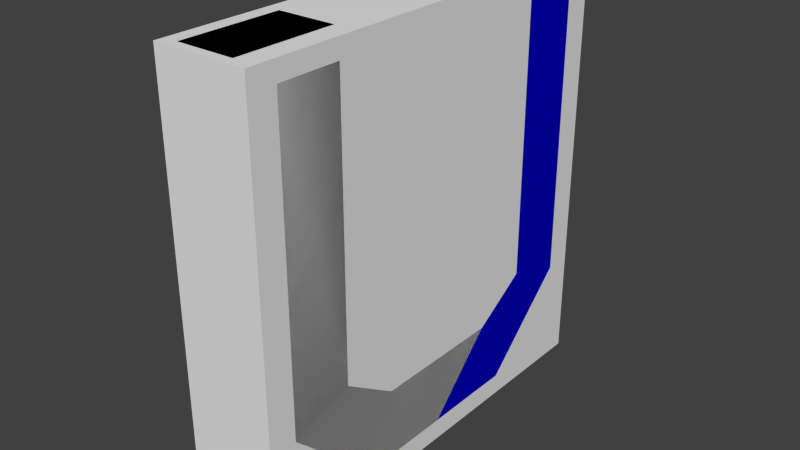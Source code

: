 # Source: letter_U.blend  (saved by Blender 2.73.0; exported with 4.5.12 LTS)
import bpy
from mathutils import Matrix  # noqa: F401  (used for matrix-valued properties, if any)

bpy.ops.wm.read_factory_settings(use_empty=True)
scene = bpy.context.scene
scene.name = 'Scene'

# ---- collections
col_collection_1 = bpy.data.collections.new('Collection 1'); scene.collection.children.link(col_collection_1)

# ---- materials (node trees are filled in below, after node groups)
mat_material_001 = bpy.data.materials.new('Material.001')
mat_material_001.alpha_threshold = 0.0
mat_material_001.roughness = 0.5
mat_material = bpy.data.materials.new('Material')
mat_material.alpha_threshold = 0.0
mat_material.roughness = 0.5

# ---- material node trees
mat_material_001.use_nodes = True; mat_material_001.node_tree.nodes.clear()
_N = mat_material_001.node_tree.nodes; _L = mat_material_001.node_tree.links
n0 = _N.new('ShaderNodeOutputMaterial'); n0.name = 'Material Output'; n0.location = (300, 300)
n1 = _N.new('ShaderNodeBsdfDiffuse'); n1.name = 'Diffuse BSDF'; n1.location = (10, 300)
n1.inputs[0].default_value = (0.0, 0.0002998, 0.8, 1.0)
_L.new(n1.outputs[0], n0.inputs[0])
n0.is_active_output = True
mat_material.use_nodes = True; mat_material.node_tree.nodes.clear()
_N = mat_material.node_tree.nodes; _L = mat_material.node_tree.links
n0 = _N.new('ShaderNodeOutputMaterial'); n0.name = 'Material Output'; n0.location = (300, 300)
n1 = _N.new('ShaderNodeBsdfDiffuse'); n1.name = 'Diffuse BSDF'; n1.location = (10, 300)
n1.inputs[0].default_value = (0.001741, 0.8, 0.0, 1.0)
_L.new(n1.outputs[0], n0.inputs[0])
n0.is_active_output = True

# ---- world
world_world = bpy.data.worlds.new('World'); scene.world = world_world
world_world.color = (0.05088, 0.05088, 0.05088)
world_world.use_sun_shadow = False
world_world.sun_shadow_jitter_overblur = 0.0
world_world.cycles.sampling_method = 'MANUAL'
world_world.cycles.sample_map_resolution = 256

# ---- meshes
me_plane_001 = bpy.data.meshes.new('Plane.001')
me_plane_001.from_pydata([(-0.3, -2.605, 2.743), (-0.3, 2.605, 2.743), (-0.3, -1.724, 2.743), (-0.3, 1.724, 2.743), (-0.3, 1.334, -2.704), (-0.3, -1.334, -2.704), (-0.3, -2.605, -1.499), (-0.3, 2.605, -1.499), (-0.3, -1.724, -1.217), (-0.3, 1.724, -1.217), (-0.3, 0.9476, -1.72), (-0.3, -0.9476, -1.72), (-3.576e-07, -2.605, 2.743), (1.192e-07, 2.605, 2.743), (-2.384e-07, -1.724, 2.743), (0.0, 1.724, 2.743), (1.192e-07, 1.334, -2.704), (-1.192e-07, -1.334, -2.704), (-2.384e-07, -2.605, -1.499), (1.192e-07, 2.605, -1.499), (-1.192e-07, -1.724, -1.217), (0.0, 1.724, -1.217), (0.0, 0.9476, -1.72), (-1.192e-07, -0.9476, -1.72)], [], [(10, 11, 23, 22), (6, 5, 17, 18), (4, 7, 19, 16), (11, 8, 20, 23), (9, 10, 22, 21), (15, 21, 19, 13), (23, 20, 18, 17), (22, 23, 17, 16), (21, 22, 16, 19), (20, 14, 12, 18), (3, 9, 21, 15), (8, 2, 14, 20), (7, 1, 13, 19), (5, 4, 16, 17), (2, 0, 12, 14), (1, 3, 15, 13), (0, 6, 18, 12)])
_uv = me_plane_001.uv_layers.new(name='UVMap')
_uv.uv.foreach_set('vector', [0.9313, 0.2811, 0.595, 0.2811, 0.595, 0.2279, 0.9313, 0.2279, 0.5264, 0.872, 0.5264, 0.5613, 0.5797, 0.5613, 0.5797, 0.872, 0.5264, 0.2815, 0.8372, 0.2815, 0.8372, 0.3348, 0.5264, 0.3348, 0.8058, 0.6412, 0.7759, 0.8028, 0.7236, 0.7931, 0.7535, 0.6316, 0.7679, 0.531, 0.6064, 0.5609, 0.5967, 0.5086, 0.7582, 0.4786, 0.05343, 0.7531, 0.05343, 0.05032, 0.2097, 0.0001874, 0.2097, 0.7531, 0.7535, 0.6316, 0.7236, 0.7931, 0.5797, 0.872, 0.5797, 0.5613, 0.9313, 0.2279, 0.595, 0.2279, 0.5264, 0.05342, 0.9998, 0.05343, 0.7582, 0.4786, 0.5967, 0.5086, 0.5264, 0.3348, 0.8372, 0.3348, 0.4728, 0.05032, 0.4728, 0.7531, 0.3166, 0.7531, 0.3166, 0.0001874, 0.000188, 0.7531, 0.0001874, 0.05032, 0.05343, 0.05032, 0.05343, 0.7531, 0.5261, 0.05032, 0.5261, 0.7531, 0.4728, 0.7531, 0.4728, 0.05032, 0.2629, 0.0001874, 0.2629, 0.7531, 0.2097, 0.7531, 0.2097, 0.0001874, 0.5264, 0.0001876, 0.9998, 0.0001874, 0.9998, 0.05343, 0.5264, 0.05342, 0.4728, 0.8063, 0.3166, 0.8063, 0.3166, 0.7531, 0.4728, 0.7531, 0.2097, 0.8063, 0.05343, 0.8063, 0.05343, 0.7531, 0.2097, 0.7531, 0.2633, 0.7531, 0.2633, 0.0001875, 0.3166, 0.0001874, 0.3166, 0.7531])
me_plane_001.materials.append(mat_material_001)
me_plane_001.use_remesh_preserve_volume = False
me_plane_001.use_remesh_preserve_attributes = False
me_plane_001.use_mirror_vertex_groups = False
me_plane_001.update()
me_plane = bpy.data.meshes.new('Plane')
me_plane.from_pydata([(-1.3, -2.644, 2.857), (-1.3, 2.644, 2.857), (-1.3, -1.583, 2.857), (-1.3, 1.583, 2.857), (-1.3, 1.391, -2.882), (-1.3, -1.391, -2.882), (-1.3, -2.687, -1.654), (-1.3, 2.687, -1.654), (-1.3, -1.594, -1.109), (-1.3, 1.594, -1.109), (-1.3, 0.8074, -1.604), (-1.3, -0.8074, -1.604), (-0.3, -2.869, 3.0), (-0.3, 2.869, 3.0), (-0.3, -1.469, 3.0), (-0.3, 1.469, 3.0), (-0.3, 1.469, -3.0), (-0.3, -1.469, -3.0), (-0.3, -2.869, -1.673), (-0.3, 2.869, -1.673), (-0.3, -1.469, -1.089), (-0.3, 1.469, -1.089), (-0.3, 0.8074, -1.501), (-0.3, -0.8074, -1.501), (-0.3, -2.605, 2.743), (-0.3, 2.605, 2.743), (-0.3, -1.724, 2.743), (-0.3, 1.724, 2.743), (-0.3, 1.334, -2.704), (-0.3, -1.334, -2.704), (-0.3, -2.605, -1.499), (-0.3, 2.605, -1.499), (-0.3, -1.724, -1.217), (-0.3, 1.724, -1.217), (-0.3, 0.9476, -1.72), (-0.3, -0.9476, -1.72), (-1.1, -1.469, -1.089), (-1.1, -0.8074, -1.501), (-1.1, 1.469, 3.0), (-1.1, -1.469, -3.0), (-1.1, -2.869, -1.673), (-1.1, 2.869, 3.0), (-1.1, 2.869, -1.673), (-1.1, -2.869, 3.0), (-1.1, -1.469, 3.0), (-1.1, 0.8074, -1.501), (-1.1, 1.469, -1.089), (-1.1, 1.469, -3.0)], [], [(11, 10, 4, 5), (9, 3, 1, 7), (2, 8, 6, 0), (8, 11, 5, 6), (22, 23, 35, 34), (16, 19, 31, 28), (21, 22, 34, 33), (14, 26, 32, 20), (12, 18, 30, 24), (36, 20, 23, 37), (39, 17, 18, 40), (41, 13, 19, 42), (38, 3, 9, 46), (43, 12, 14, 44), (44, 14, 20, 36), (40, 18, 12, 43), (45, 22, 21, 46), (42, 19, 16, 47), (37, 23, 22, 45), (47, 16, 17, 39), (38, 15, 13, 41), (10, 9, 7, 4), (17, 16, 28, 29), (13, 15, 27, 25), (23, 20, 32, 35), (18, 17, 29, 30), (19, 13, 25, 31), (14, 12, 24, 26), (15, 21, 33, 27), (3, 38, 41, 1), (4, 47, 39, 5), (11, 37, 45, 10), (7, 42, 47, 4), (10, 45, 46, 9), (6, 40, 43, 0), (2, 44, 36, 8), (0, 43, 44, 2), (15, 38, 46, 21), (1, 41, 42, 7), (5, 39, 40, 6), (8, 36, 37, 11)])
_uv = me_plane.uv_layers.new(name='UVMap')
_uv.uv.foreach_set('vector', [0.449, 0.5086, 0.6143, 0.5086, 0.6741, 0.6395, 0.3892, 0.6395, 0.2486, 0.05829, 0.2487, 0.4644, 0.1401, 0.4641, 0.1369, 0.002141, 0.8453, 0.2493, 0.4391, 0.2487, 0.3831, 0.1369, 0.8451, 0.1406, 0.05519, 0.7439, 0.1486, 0.7253, 0.1952, 0.8613, 0.0124, 0.8614, 0.6143, 0.4037, 0.449, 0.4037, 0.4346, 0.3812, 0.6287, 0.3812, 0.7514, 0.9734, 0.7514, 0.7759, 0.7829, 0.7833, 0.7829, 0.9626, 0.423, 0.82, 0.4073, 0.8983, 0.3812, 0.8927, 0.4016, 0.8001, 0.8599, 0.3548, 0.8336, 0.3809, 0.4281, 0.3809, 0.4411, 0.3548, 0.8598, 0.02786, 0.3813, 0.02724, 0.3992, 0.0001862, 0.8336, 0.0007448, 0.06046, 0.7202, 0.04431, 0.6399, 0.1226, 0.6242, 0.1387, 0.7045, 0.1977, 0.8863, 0.1977, 0.9683, 0.0001862, 0.9683, 0.0001862, 0.8863, 0.1092, 0.4787, 0.02726, 0.4787, 0.02726, 0.0001862, 0.1092, 0.0001862, 0.2722, 0.4791, 0.2487, 0.4644, 0.2486, 0.05829, 0.2728, 0.06033, 0.8702, 0.1175, 0.9521, 0.1174, 0.9524, 0.2607, 0.8704, 0.2609, 0.8599, 0.2728, 0.8599, 0.3548, 0.4411, 0.3548, 0.4411, 0.2728, 0.3812, 0.1092, 0.3813, 0.02724, 0.8598, 0.02786, 0.8597, 0.1098, 0.4876, 0.9144, 0.4073, 0.8983, 0.423, 0.82, 0.5033, 0.8362, 0.6694, 0.7759, 0.7514, 0.7759, 0.7514, 0.9734, 0.6694, 0.9734, 0.449, 0.4856, 0.449, 0.4037, 0.6143, 0.4037, 0.6143, 0.4856, 0.6821, 0.6633, 0.6821, 0.7452, 0.3812, 0.7452, 0.3812, 0.6633, 0.2603, 0.4896, 0.26, 0.5715, 0.1167, 0.5711, 0.1169, 0.4892, 0.5084, 0.9243, 0.527, 0.8309, 0.6445, 0.7881, 0.6444, 0.9709, 0.3812, 0.7452, 0.6821, 0.7452, 0.6682, 0.7755, 0.3951, 0.7755, 0.1167, 0.5711, 0.26, 0.5715, 0.2338, 0.5977, 0.1437, 0.5975, 0.1226, 0.6242, 0.04431, 0.6399, 0.02443, 0.6185, 0.117, 0.5981, 0.0001862, 0.9683, 0.1977, 0.9683, 0.1869, 0.9998, 0.007584, 0.9998, 0.02726, 0.0001862, 0.02726, 0.4787, 0.0001867, 0.4524, 0.0001862, 0.01801, 0.9524, 0.2607, 0.9521, 0.1174, 0.9785, 0.1444, 0.9786, 0.2346, 0.3542, 0.4792, 0.3547, 0.06044, 0.3808, 0.0474, 0.3803, 0.4529, 0.2487, 0.4644, 0.2603, 0.4896, 0.1169, 0.4892, 0.1401, 0.4641, 0.6741, 0.6395, 0.6821, 0.6633, 0.3812, 0.6633, 0.3892, 0.6395, 0.449, 0.5086, 0.449, 0.4856, 0.6143, 0.4856, 0.6143, 0.5086, 0.6445, 0.7881, 0.6694, 0.7759, 0.6694, 0.9734, 0.6444, 0.9709, 0.5084, 0.9243, 0.4876, 0.9144, 0.5033, 0.8362, 0.527, 0.8309, 0.3831, 0.1369, 0.3812, 0.1092, 0.8597, 0.1098, 0.8451, 0.1406, 0.8453, 0.2493, 0.8599, 0.2728, 0.4411, 0.2728, 0.4391, 0.2487, 0.8451, 0.1406, 0.8702, 0.1175, 0.8704, 0.2609, 0.8453, 0.2493, 0.3542, 0.4792, 0.2722, 0.4791, 0.2728, 0.06033, 0.3547, 0.06044, 0.1401, 0.4641, 0.1092, 0.4787, 0.1092, 0.0001862, 0.1369, 0.002141, 0.1952, 0.8613, 0.1977, 0.8863, 0.0001862, 0.8863, 0.0124, 0.8614, 0.05519, 0.7439, 0.06046, 0.7202, 0.1387, 0.7045, 0.1486, 0.7253])
me_plane.materials.append(mat_material)
me_plane.use_remesh_preserve_volume = False
me_plane.use_remesh_preserve_attributes = False
me_plane.use_mirror_vertex_groups = False
me_plane.update()
me_cube = bpy.data.meshes.new('Cube')
me_cube.from_pydata([(-1.3, -3.0, -3.0), (-1.3, 3.0, -3.0), (0.0, 3.0, -3.0), (0.0, -3.0, -3.0), (-1.3, -3.0, 3.0), (-1.3, 3.0, 3.0), (0.0, 3.0, 3.0), (0.0, -3.0, 3.0)], [], [(4, 5, 1, 0), (5, 6, 2, 1), (6, 7, 3, 2), (7, 4, 0, 3), (0, 1, 2, 3), (7, 6, 5, 4)])
me_cube.use_remesh_preserve_volume = False
me_cube.use_remesh_preserve_attributes = False
me_cube.use_mirror_vertex_groups = False
me_cube.update()

# ---- objects
ob_magnet = bpy.data.objects.new('magnet', me_plane_001)
ob_letter = bpy.data.objects.new('letter', me_plane)
ob_ucx_letter = bpy.data.objects.new('UCX_letter', me_cube)

# ---- transforms, parenting, visibility, modifiers, constraints
ob_magnet.location = (0.0, 0.0, 0.0)
ob_magnet.lineart.crease_threshold = 0.0
ob_letter.location = (0.0, 0.0, 0.0)
ob_letter.lineart.crease_threshold = 0.0
ob_ucx_letter.location = (0.0, 0.0, 0.0)
ob_ucx_letter.hide_viewport = True
ob_ucx_letter.lineart.crease_threshold = 0.0

# ---- collection membership
col_collection_1.objects.link(ob_magnet)
col_collection_1.objects.link(ob_letter)
col_collection_1.objects.link(ob_ucx_letter)

# ---- scene / render settings (as saved in the file)
scene.frame_start = 1; scene.frame_end = 250; scene.frame_set(1)
scene.render.engine = 'CYCLES'
scene.render.resolution_percentage = 50
scene.render.dither_intensity = 0.0
scene.cycles.use_denoising = False
scene.cycles.samples = 10
scene.cycles.sampling_pattern = 'TABULATED_SOBOL'
scene.cycles.light_sampling_threshold = 0.0
scene.cycles.use_adaptive_sampling = False
scene.cycles.use_light_tree = False
scene.cycles.blur_glossy = 0.0
scene.cycles.pixel_filter_type = 'GAUSSIAN'
scene.cycles.sample_clamp_indirect = 0.0
scene.view_settings.view_transform = 'Standard'
bpy.context.view_layer.update()

# ---- added for rendering (the .blend has no active camera and no usable light): camera, sun
cam_auto = bpy.data.cameras.new('AutoCamera')
cam_auto.lens = 50.0
cam_auto.sensor_width = 36.0
cam_auto.clip_end = 1000.0
ob_auto_camera = bpy.data.objects.new('AutoCamera', cam_auto)
scene.collection.objects.link(ob_auto_camera)
ob_auto_camera.location = (7.29239, -9.53087, 6.35392)
ob_auto_camera.rotation_euler = (1.09748, -7.21219e-08, 0.694738)
scene.camera = ob_auto_camera
light_auto_sun = bpy.data.lights.new('AutoSun', 'SUN')
light_auto_sun.energy = 3.0
light_auto_sun.angle = 0.0523599
ob_auto_sun = bpy.data.objects.new('AutoSun', light_auto_sun)
scene.collection.objects.link(ob_auto_sun)
ob_auto_sun.rotation_euler = (0.872665, 0.174533, 0.523599)
bpy.context.view_layer.update()
